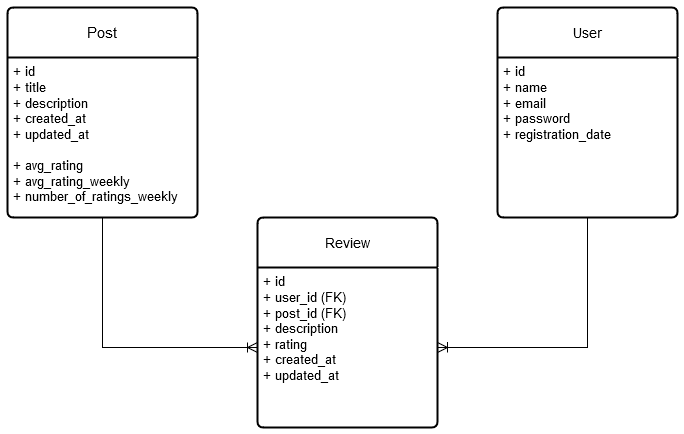

The diagram above was exported from draw.io. Its source (the exported page's mxGraphModel, read from the mxfile embedded in the PNG):
<mxGraphModel dx="1450" dy="608" grid="1" gridSize="10" guides="1" tooltips="1" connect="1" arrows="1" fold="1" page="0" pageScale="1" pageWidth="850" pageHeight="1100" math="0" shadow="0">
  <root>
    <mxCell id="0" />
    <mxCell id="1" parent="0" />
    <mxCell id="Nhvn6hxDl_lLes8xOfst-2" value="&lt;font style=&quot;font-size: 15px;&quot;&gt;Post&lt;/font&gt;" style="swimlane;childLayout=stackLayout;horizontal=1;startSize=50;horizontalStack=0;rounded=1;fontSize=14;fontStyle=0;strokeWidth=2;resizeParent=0;resizeLast=1;shadow=0;dashed=0;align=center;arcSize=4;whiteSpace=wrap;html=1;" parent="1" vertex="1">
      <mxGeometry x="-30" y="70" width="190" height="210" as="geometry" />
    </mxCell>
    <mxCell id="Nhvn6hxDl_lLes8xOfst-3" value="&lt;font style=&quot;font-size: 13px;&quot;&gt;+ id&lt;br&gt;+ title&lt;br&gt;&lt;/font&gt;&lt;div&gt;&lt;font style=&quot;font-size: 13px;&quot;&gt;+ description&lt;/font&gt;&lt;/div&gt;&lt;div&gt;&lt;font style=&quot;font-size: 13px;&quot;&gt;+ created_at&lt;/font&gt;&lt;/div&gt;&lt;div&gt;&lt;font style=&quot;font-size: 13px;&quot;&gt;+ updated_at&lt;/font&gt;&lt;/div&gt;&lt;div&gt;&lt;font style=&quot;font-size: 13px;&quot;&gt;&lt;br&gt;&lt;/font&gt;&lt;/div&gt;&lt;div&gt;&lt;font style=&quot;font-size: 13px;&quot;&gt;+ avg_rating&lt;/font&gt;&lt;/div&gt;&lt;div&gt;&lt;font style=&quot;font-size: 13px;&quot;&gt;+ avg_rating_weekly&lt;/font&gt;&lt;/div&gt;&lt;div&gt;&lt;font style=&quot;font-size: 13px;&quot;&gt;+ number_of_ratings_weekly&lt;br&gt;&lt;/font&gt;&lt;/div&gt;&lt;div&gt;&lt;font style=&quot;font-size: 13px;&quot;&gt;&lt;br&gt;&lt;/font&gt;&lt;/div&gt;" style="align=left;strokeColor=none;fillColor=none;spacingLeft=4;fontSize=12;verticalAlign=top;resizable=0;rotatable=0;part=1;html=1;" parent="Nhvn6hxDl_lLes8xOfst-2" vertex="1">
      <mxGeometry y="50" width="190" height="160" as="geometry" />
    </mxCell>
    <mxCell id="Nhvn6hxDl_lLes8xOfst-5" value="Review" style="swimlane;childLayout=stackLayout;horizontal=1;startSize=50;horizontalStack=0;rounded=1;fontSize=14;fontStyle=0;strokeWidth=2;resizeParent=0;resizeLast=1;shadow=0;dashed=0;align=center;arcSize=4;whiteSpace=wrap;html=1;" parent="1" vertex="1">
      <mxGeometry x="220" y="280" width="180" height="210" as="geometry" />
    </mxCell>
    <mxCell id="Nhvn6hxDl_lLes8xOfst-6" value="&lt;font style=&quot;font-size: 13px;&quot;&gt;+ id&lt;br&gt;+ user_id (FK)&lt;br&gt;&lt;/font&gt;&lt;div&gt;&lt;font style=&quot;font-size: 13px;&quot;&gt;+ post_id (FK)&lt;/font&gt;&lt;/div&gt;&lt;div&gt;&lt;font style=&quot;font-size: 13px;&quot;&gt;+ description&lt;br&gt;&lt;/font&gt;&lt;/div&gt;&lt;div&gt;&lt;font style=&quot;font-size: 13px;&quot;&gt;+ rating&lt;br&gt;&lt;/font&gt;&lt;/div&gt;&lt;div&gt;&lt;font style=&quot;font-size: 13px;&quot;&gt;+ created_at&lt;/font&gt;&lt;/div&gt;&lt;div&gt;&lt;font style=&quot;font-size: 13px;&quot;&gt;+ updated_at&lt;/font&gt;&lt;/div&gt;&lt;div&gt;&lt;font style=&quot;font-size: 13px;&quot;&gt;&lt;br&gt;&lt;/font&gt;&lt;/div&gt;" style="align=left;strokeColor=none;fillColor=none;spacingLeft=4;fontSize=12;verticalAlign=top;resizable=0;rotatable=0;part=1;html=1;" parent="Nhvn6hxDl_lLes8xOfst-5" vertex="1">
      <mxGeometry y="50" width="180" height="160" as="geometry" />
    </mxCell>
    <mxCell id="Nhvn6hxDl_lLes8xOfst-7" value="User" style="swimlane;childLayout=stackLayout;horizontal=1;startSize=50;horizontalStack=0;rounded=1;fontSize=14;fontStyle=0;strokeWidth=2;resizeParent=0;resizeLast=1;shadow=0;dashed=0;align=center;arcSize=4;whiteSpace=wrap;html=1;" parent="1" vertex="1">
      <mxGeometry x="460" y="70" width="180" height="210" as="geometry" />
    </mxCell>
    <mxCell id="Nhvn6hxDl_lLes8xOfst-8" value="&lt;font style=&quot;font-size: 13px;&quot;&gt;+ id&lt;br&gt;&lt;/font&gt;&lt;div&gt;&lt;font style=&quot;font-size: 13px;&quot;&gt;+ name&lt;/font&gt;&lt;/div&gt;&lt;div&gt;&lt;font style=&quot;font-size: 13px;&quot;&gt;+ email&lt;/font&gt;&lt;/div&gt;&lt;div&gt;&lt;font style=&quot;font-size: 13px;&quot;&gt;+ password&lt;/font&gt;&lt;/div&gt;&lt;div&gt;&lt;font style=&quot;font-size: 13px;&quot;&gt;+ registration_date&lt;br&gt;&lt;/font&gt;&lt;/div&gt;&lt;div&gt;&lt;font style=&quot;font-size: 13px;&quot;&gt;&lt;br&gt;&lt;/font&gt;&lt;/div&gt;" style="align=left;strokeColor=none;fillColor=none;spacingLeft=4;fontSize=12;verticalAlign=top;resizable=0;rotatable=0;part=1;html=1;" parent="Nhvn6hxDl_lLes8xOfst-7" vertex="1">
      <mxGeometry y="50" width="180" height="160" as="geometry" />
    </mxCell>
    <mxCell id="Nhvn6hxDl_lLes8xOfst-10" value="" style="edgeStyle=orthogonalEdgeStyle;fontSize=12;html=1;endArrow=ERoneToMany;rounded=0;startSize=8;endSize=8;exitX=0.5;exitY=1;exitDx=0;exitDy=0;entryX=1;entryY=0.5;entryDx=0;entryDy=0;" parent="1" source="Nhvn6hxDl_lLes8xOfst-8" target="Nhvn6hxDl_lLes8xOfst-6" edge="1">
      <mxGeometry width="100" height="100" relative="1" as="geometry">
        <mxPoint x="480" y="270" as="sourcePoint" />
        <mxPoint x="250" y="150" as="targetPoint" />
      </mxGeometry>
    </mxCell>
    <mxCell id="Nhvn6hxDl_lLes8xOfst-12" value="" style="edgeStyle=orthogonalEdgeStyle;fontSize=12;html=1;endArrow=ERoneToMany;rounded=0;startSize=8;endSize=8;exitX=0.5;exitY=1;exitDx=0;exitDy=0;entryX=0;entryY=0.5;entryDx=0;entryDy=0;" parent="1" source="Nhvn6hxDl_lLes8xOfst-3" target="Nhvn6hxDl_lLes8xOfst-6" edge="1">
      <mxGeometry width="100" height="100" relative="1" as="geometry">
        <mxPoint x="110" y="320" as="sourcePoint" />
        <mxPoint x="-20" y="470" as="targetPoint" />
      </mxGeometry>
    </mxCell>
  </root>
</mxGraphModel>